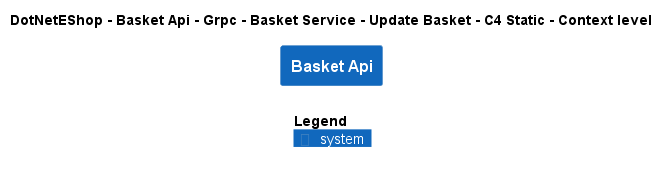

The diagram above was rendered by PlantUML. Its source (embedded in the PNG):
@startuml
!include ..\..\..\..\..\..\..\..\..\.c4s\C4_Context.puml

AddElementTag("c4interflow:lifecycle:new", $bgColor=green, $fontColor=#ffffff, $borderColor=green, $shadowing="False")
AddElementTag("c4interflow:lifecycle:changed", $bgColor=orange, $fontColor=#ffffff, $borderColor=orange, $shadowing="False")
AddElementTag("c4interflow:lifecycle:removed", $bgColor=red, $fontColor=#ffffff, $borderColor=red, $shadowing="False")

AddRelTag("c4interflow:lifecycle:new", $textColor=green, $lineColor=green)
AddRelTag("c4interflow:lifecycle:changed", $textColor=orange, $lineColor=orange)
AddRelTag("c4interflow:lifecycle:removed", $textColor=red, $lineColor=red)

SHOW_PERSON_PORTRAIT()
LAYOUT_TOP_DOWN()

skinparam linetype polyline

title DotNetEShop - Basket Api - Grpc - Basket Service - Update Basket - C4 Static - Context level

System(DotNetEShop.SoftwareSystems.BasketApi, "Basket Api", "")



SHOW_LEGEND()
@enduml